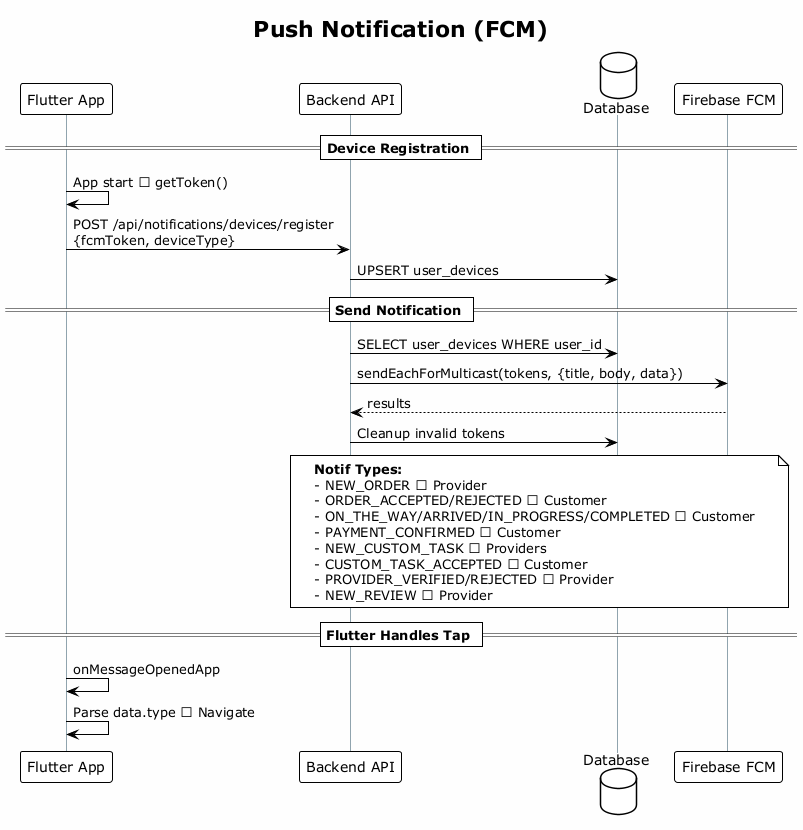

The diagram above was rendered by PlantUML. Its source (embedded in the PNG):
@startuml Push Notification - Sequence Diagram
!theme plain
title Push Notification (FCM)
skinparam backgroundColor #FEFEFE
skinparam sequenceLifeLineBorderColor #90A4AE

participant "Flutter App" as F
participant "Backend API" as B
database "Database" as DB
participant "Firebase FCM" as FCM

== Device Registration ==
F -> F : App start → getToken()
F -> B : POST /api/notifications/devices/register\n{fcmToken, deviceType}
B -> DB : UPSERT user_devices

== Send Notification ==
B -> DB : SELECT user_devices WHERE user_id
B -> FCM : sendEachForMulticast(tokens, {title, body, data})
FCM --> B : results
B -> DB : Cleanup invalid tokens

note over B,FCM
  **Notif Types:**
  - NEW_ORDER → Provider
  - ORDER_ACCEPTED/REJECTED → Customer
  - ON_THE_WAY/ARRIVED/IN_PROGRESS/COMPLETED → Customer
  - PAYMENT_CONFIRMED → Customer
  - NEW_CUSTOM_TASK → Providers
  - CUSTOM_TASK_ACCEPTED → Customer
  - PROVIDER_VERIFIED/REJECTED → Provider
  - NEW_REVIEW → Provider
end note

== Flutter Handles Tap ==
F -> F : onMessageOpenedApp
F -> F : Parse data.type → Navigate

@enduml